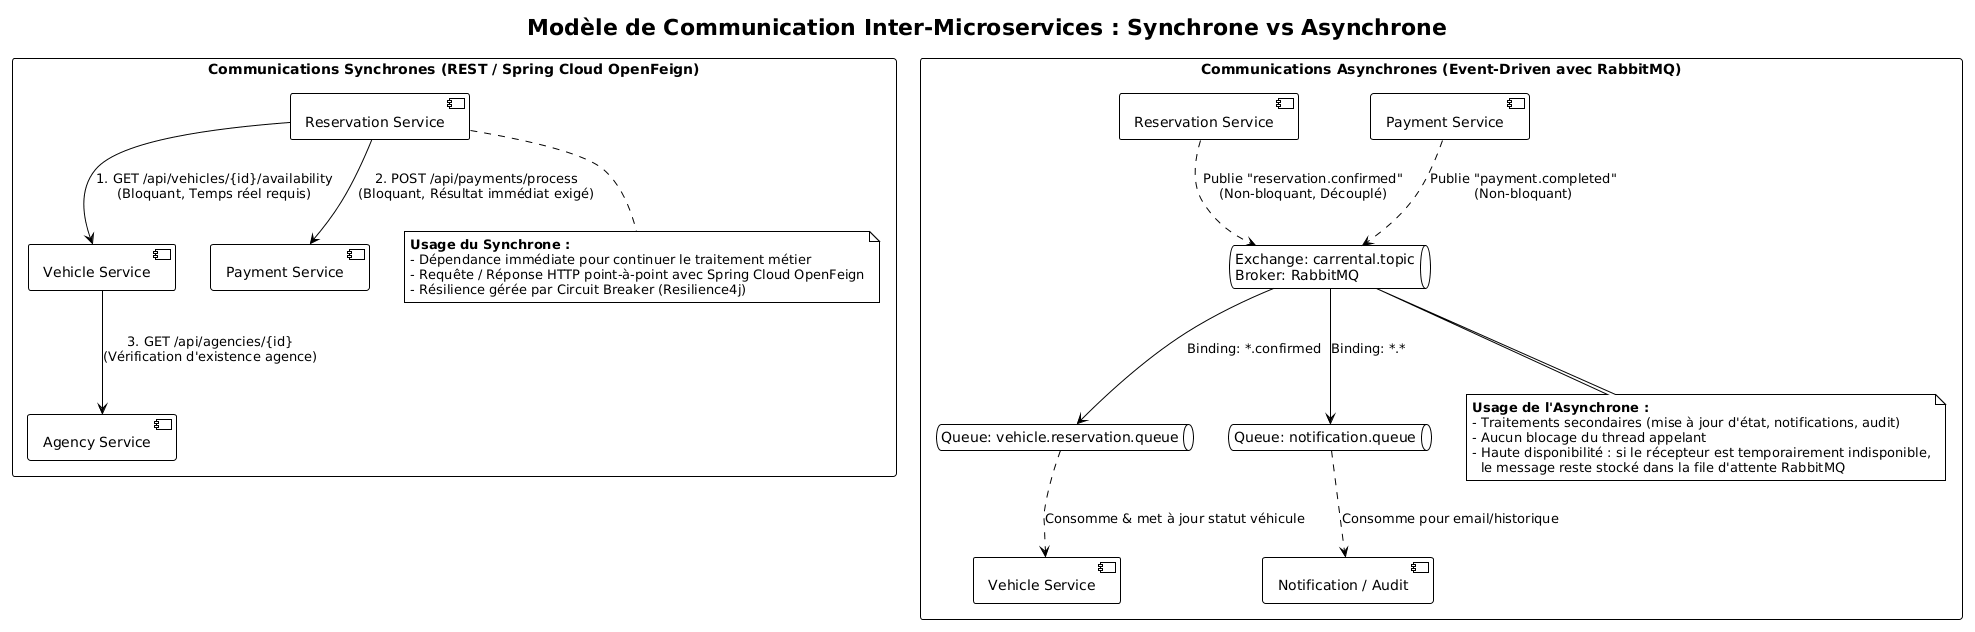

The diagram above was rendered by PlantUML. Its source (embedded in the PNG):
@startuml
!theme plain
skinparam componentStyle uml2
skinparam packageStyle rectangle

title Modèle de Communication Inter-Microservices : Synchrone vs Asynchrone

package "Communications Synchrones (REST / Spring Cloud OpenFeign)" {
    [Reservation Service] as RS_Sync
    [Vehicle Service] as VS_Sync
    [Payment Service] as PS_Sync
    [Agency Service] as AS_Sync

    RS_Sync --> VS_Sync : 1. GET /api/vehicles/{id}/availability\n(Bloquant, Temps réel requis)
    RS_Sync --> PS_Sync : 2. POST /api/payments/process\n(Bloquant, Résultat immédiat exigé)
    VS_Sync --> AS_Sync : 3. GET /api/agencies/{id}\n(Vérification d'existence agence)
    note bottom of RS_Sync
      **Usage du Synchrone :**
      - Dépendance immédiate pour continuer le traitement métier
      - Requête / Réponse HTTP point-à-point avec Spring Cloud OpenFeign
      - Résilience gérée par Circuit Breaker (Resilience4j)
    end note
}

package "Communications Asynchrones (Event-Driven avec RabbitMQ)" {
    [Reservation Service] as RS_Async
    [Payment Service] as PS_Async
    queue "Exchange: carrental.topic\nBroker: RabbitMQ" as Exchange
    queue "Queue: vehicle.reservation.queue" as Q_Veh
    queue "Queue: notification.queue" as Q_Notif
    [Vehicle Service] as VS_Async
    [Notification / Audit] as Notif_Async

    RS_Async ..> Exchange : Publie "reservation.confirmed"\n(Non-bloquant, Découplé)
    PS_Async ..> Exchange : Publie "payment.completed"\n(Non-bloquant)
    Exchange --> Q_Veh : Binding: *.confirmed
    Exchange --> Q_Notif : Binding: *.*
    Q_Veh ..> VS_Async : Consomme & met à jour statut véhicule
    Q_Notif ..> Notif_Async : Consomme pour email/historique

    note bottom of Exchange
      **Usage de l'Asynchrone :**
      - Traitements secondaires (mise à jour d'état, notifications, audit)
      - Aucun blocage du thread appelant
      - Haute disponibilité : si le récepteur est temporairement indisponible,
        le message reste stocké dans la file d'attente RabbitMQ
    end note
}
@enduml